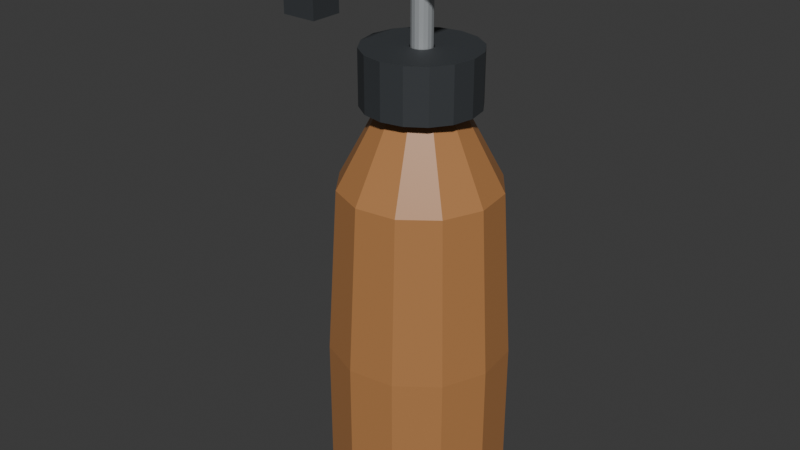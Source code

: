 # Source: source.blend  (saved by Blender 4.3.34; exported with 4.5.12 LTS)
import bpy
from mathutils import Matrix  # noqa: F401  (used for matrix-valued properties, if any)

bpy.ops.wm.read_factory_settings(use_empty=True)
scene = bpy.context.scene
scene.name = 'Scene'

# ---- collections
col_collection = bpy.data.collections.new('Collection'); scene.collection.children.link(col_collection)

# ---- materials (node trees are filled in below, after node groups)
mat_bottleexterior_opaqueamber = bpy.data.materials.new('BottleExterior_OpaqueAmber')
mat_bottleexterior_opaqueamber.diffuse_color = (0.46, 0.21, 0.075, 1.0)
mat_capandpumphead_charcoal = bpy.data.materials.new('CapAndPumpHead_Charcoal')
mat_capandpumphead_charcoal.diffuse_color = (0.035, 0.04, 0.045, 1.0)
mat_fixedshaft_satinmetal = bpy.data.materials.new('FixedShaft_SatinMetal')
mat_fixedshaft_satinmetal.diffuse_color = (0.55, 0.58, 0.6, 1.0)

# ---- material node trees
mat_bottleexterior_opaqueamber.use_nodes = True; mat_bottleexterior_opaqueamber.node_tree.nodes.clear()
_N = mat_bottleexterior_opaqueamber.node_tree.nodes; _L = mat_bottleexterior_opaqueamber.node_tree.links
n0 = _N.new('ShaderNodeBsdfPrincipled'); n0.name = 'Principled BSDF'; n0.location = (10, 300)
n0.inputs[0].default_value = (0.46, 0.21, 0.075, 1.0)
n0.inputs[2].default_value = 0.46
n1 = _N.new('ShaderNodeOutputMaterial'); n1.name = 'Material Output'; n1.location = (300, 300)
_L.new(n0.outputs[0], n1.inputs[0])
n1.is_active_output = True
mat_capandpumphead_charcoal.use_nodes = True; mat_capandpumphead_charcoal.node_tree.nodes.clear()
_N = mat_capandpumphead_charcoal.node_tree.nodes; _L = mat_capandpumphead_charcoal.node_tree.links
n0 = _N.new('ShaderNodeBsdfPrincipled'); n0.name = 'Principled BSDF'; n0.location = (10, 300)
n0.inputs[0].default_value = (0.035, 0.04, 0.045, 1.0)
n0.inputs[2].default_value = 0.72
n1 = _N.new('ShaderNodeOutputMaterial'); n1.name = 'Material Output'; n1.location = (300, 300)
_L.new(n0.outputs[0], n1.inputs[0])
n1.is_active_output = True
mat_fixedshaft_satinmetal.use_nodes = True; mat_fixedshaft_satinmetal.node_tree.nodes.clear()
_N = mat_fixedshaft_satinmetal.node_tree.nodes; _L = mat_fixedshaft_satinmetal.node_tree.links
n0 = _N.new('ShaderNodeBsdfPrincipled'); n0.name = 'Principled BSDF'; n0.location = (10, 300)
n0.inputs[0].default_value = (0.55, 0.58, 0.6, 1.0)
n0.inputs[1].default_value = 0.5
n0.inputs[2].default_value = 0.44
n1 = _N.new('ShaderNodeOutputMaterial'); n1.name = 'Material Output'; n1.location = (300, 300)
_L.new(n0.outputs[0], n1.inputs[0])
n1.is_active_output = True

# ---- world
world_world = bpy.data.worlds.new('World'); scene.world = world_world
world_world.use_nodes = True; world_world.node_tree.nodes.clear()
_N = world_world.node_tree.nodes; _L = world_world.node_tree.links
n0 = _N.new('ShaderNodeOutputWorld'); n0.name = 'World Output'; n0.location = (300, 300)
n1 = _N.new('ShaderNodeBackground'); n1.name = 'Background'; n1.location = (10, 300)
n1.inputs[0].default_value = (0.05088, 0.05088, 0.05088, 1.0)
_L.new(n1.outputs[0], n0.inputs[0])
n0.is_active_output = True
world_world.color = (0.05088, 0.05088, 0.05088)
world_world.sun_shadow_jitter_overblur = 0.0

# ---- meshes
me_opaquefacetedbottleexteriorwithneck = bpy.data.meshes.new('OpaqueFacetedBottleExteriorWithNeck')
me_opaquefacetedbottleexteriorwithneck.from_pydata([(0.02772, 0.02313, 0.0), (0.01826, 0.03545, 0.0), (0.003916, 0.04139, 0.0), (-0.01148, 0.03937, 0.0), (-0.0238, 0.02991, 0.0), (-0.02974, 0.01557, 0.0), (-0.02772, 0.0001692, 0.0), (-0.01826, -0.01215, 0.0), (-0.003916, -0.01809, 0.0), (0.01148, -0.01607, 0.0), (0.0238, -0.006613, 0.0), (0.02974, 0.007734, 0.0), (0.03234, 0.02504, 0.005), (0.02131, 0.03942, 0.005), (0.004568, 0.04635, 0.005), (-0.01339, 0.04399, 0.005), (-0.02777, 0.03296, 0.005), (-0.0347, 0.01622, 0.005), (-0.03234, -0.001744, 0.005), (-0.02131, -0.01612, 0.005), (-0.004568, -0.02305, 0.005), (0.01339, -0.02069, 0.005), (0.02777, -0.009657, 0.005), (0.0347, 0.007081, 0.005), (0.03234, 0.02504, 0.055), (0.02131, 0.03942, 0.055), (0.004568, 0.04635, 0.055), (-0.01339, 0.04399, 0.055), (-0.02777, 0.03296, 0.055), (-0.0347, 0.01622, 0.055), (-0.03234, -0.001744, 0.055), (-0.02131, -0.01612, 0.055), (-0.004568, -0.02305, 0.055), (0.01339, -0.02069, 0.055), (0.02777, -0.009657, 0.055), (0.0347, 0.007081, 0.055), (0.02864, 0.02351, 0.12), (0.01887, 0.03624, 0.12), (0.004046, 0.04238, 0.12), (-0.01186, 0.04029, 0.12), (-0.02459, 0.03052, 0.12), (-0.03073, 0.0157, 0.12), (-0.02864, -0.0002135, 0.12), (-0.01887, -0.01294, 0.12), (-0.004046, -0.01909, 0.12), (0.01186, -0.01699, 0.12), (0.02459, -0.007222, 0.12), (0.03073, 0.007603, 0.12), (0.01386, 0.01739, 0.15), (0.009131, 0.02355, 0.15), (0.001958, 0.02652, 0.15), (-0.00574, 0.02551, 0.15), (-0.0119, 0.02078, 0.15), (-0.01487, 0.01361, 0.15), (-0.01386, 0.005909, 0.15), (-0.009131, -0.0002506, 0.15), (-0.001958, -0.003222, 0.15), (0.00574, -0.002208, 0.15), (0.0119, 0.002518, 0.15), (0.01487, 0.009692, 0.15), (0.01386, 0.01739, 0.16), (0.009131, 0.02355, 0.16), (0.001958, 0.02652, 0.16), (-0.00574, 0.02551, 0.16), (-0.0119, 0.02078, 0.16), (-0.01487, 0.01361, 0.16), (-0.01386, 0.005909, 0.16), (-0.009131, -0.0002506, 0.16), (-0.001958, -0.003222, 0.16), (0.00574, -0.002208, 0.16), (0.0119, 0.002518, 0.16), (0.01487, 0.009692, 0.16), (0.0, 0.01165, 0.0), (0.0, 0.01165, 0.16)], [], [(0, 1, 13), (0, 13, 12), (1, 2, 14), (1, 14, 13), (2, 3, 15), (2, 15, 14), (3, 4, 16), (3, 16, 15), (4, 5, 17), (4, 17, 16), (5, 6, 18), (5, 18, 17), (6, 7, 19), (6, 19, 18), (7, 8, 20), (7, 20, 19), (8, 9, 21), (8, 21, 20), (9, 10, 22), (9, 22, 21), (10, 11, 23), (10, 23, 22), (11, 0, 12), (11, 12, 23), (12, 13, 25), (12, 25, 24), (13, 14, 26), (13, 26, 25), (14, 15, 27), (14, 27, 26), (15, 16, 28), (15, 28, 27), (16, 17, 29), (16, 29, 28), (17, 18, 30), (17, 30, 29), (18, 19, 31), (18, 31, 30), (19, 20, 32), (19, 32, 31), (20, 21, 33), (20, 33, 32), (21, 22, 34), (21, 34, 33), (22, 23, 35), (22, 35, 34), (23, 12, 24), (23, 24, 35), (24, 25, 37), (24, 37, 36), (25, 26, 38), (25, 38, 37), (26, 27, 39), (26, 39, 38), (27, 28, 40), (27, 40, 39), (28, 29, 41), (28, 41, 40), (29, 30, 42), (29, 42, 41), (30, 31, 43), (30, 43, 42), (31, 32, 44), (31, 44, 43), (32, 33, 45), (32, 45, 44), (33, 34, 46), (33, 46, 45), (34, 35, 47), (34, 47, 46), (35, 24, 36), (35, 36, 47), (36, 37, 49), (36, 49, 48), (37, 38, 50), (37, 50, 49), (38, 39, 51), (38, 51, 50), (39, 40, 52), (39, 52, 51), (40, 41, 53), (40, 53, 52), (41, 42, 54), (41, 54, 53), (42, 43, 55), (42, 55, 54), (43, 44, 56), (43, 56, 55), (44, 45, 57), (44, 57, 56), (45, 46, 58), (45, 58, 57), (46, 47, 59), (46, 59, 58), (47, 36, 48), (47, 48, 59), (48, 49, 61), (48, 61, 60), (49, 50, 62), (49, 62, 61), (50, 51, 63), (50, 63, 62), (51, 52, 64), (51, 64, 63), (52, 53, 65), (52, 65, 64), (53, 54, 66), (53, 66, 65), (54, 55, 67), (54, 67, 66), (55, 56, 68), (55, 68, 67), (56, 57, 69), (56, 69, 68), (57, 58, 70), (57, 70, 69), (58, 59, 71), (58, 71, 70), (59, 48, 60), (59, 60, 71), (1, 0, 72), (2, 1, 72), (3, 2, 72), (4, 3, 72), (5, 4, 72), (6, 5, 72), (7, 6, 72), (8, 7, 72), (9, 8, 72), (10, 9, 72), (11, 10, 72), (0, 11, 72), (73, 60, 61), (73, 61, 62), (73, 62, 63), (73, 63, 64), (73, 64, 65), (73, 65, 66), (73, 66, 67), (73, 67, 68), (73, 68, 69), (73, 69, 70), (73, 70, 71), (73, 71, 60)])
me_opaquefacetedbottleexteriorwithneck.materials.append(mat_bottleexterior_opaqueamber)
me_opaquefacetedbottleexteriorwithneck.materials.append(mat_capandpumphead_charcoal)
me_opaquefacetedbottleexteriorwithneck.materials.append(mat_fixedshaft_satinmetal)
me_opaquefacetedbottleexteriorwithneck.update()
me_separateneckseatedcapandshaftopening = bpy.data.meshes.new('SeparateNeckSeatedCapAndShaftOpening')
me_separateneckseatedcapandshaftopening.from_pydata([(0.02033, 0.02007, 0.15), (0.01556, 0.02721, 0.15), (0.008419, 0.03198, 0.15), (1.347e-18, 0.03365, 0.15), (-0.008419, 0.03198, 0.15), (-0.01556, 0.02721, 0.15), (-0.02033, 0.02007, 0.15), (-0.022, 0.01165, 0.15), (-0.02033, 0.003231, 0.15), (-0.01556, -0.003907, 0.15), (-0.008419, -0.008676, 0.15), (-4.041e-18, -0.01035, 0.15), (0.008419, -0.008676, 0.15), (0.01556, -0.003907, 0.15), (0.02033, 0.003231, 0.15), (0.022, 0.01165, 0.15), (0.02033, 0.02007, 0.171), (0.01556, 0.02721, 0.171), (0.008419, 0.03198, 0.171), (1.347e-18, 0.03365, 0.171), (-0.008419, 0.03198, 0.171), (-0.01556, 0.02721, 0.171), (-0.02033, 0.02007, 0.171), (-0.022, 0.01165, 0.171), (-0.02033, 0.003231, 0.171), (-0.01556, -0.003907, 0.171), (-0.008419, -0.008676, 0.171), (-4.041e-18, -0.01035, 0.171), (0.008419, -0.008676, 0.171), (0.01556, -0.003907, 0.171), (0.02033, 0.003231, 0.171), (0.022, 0.01165, 0.171), (0.004157, 0.01337, 0.171), (0.003182, 0.01483, 0.171), (0.001722, 0.01581, 0.171), (2.755e-19, 0.01615, 0.171), (-0.001722, 0.01581, 0.171), (-0.003182, 0.01483, 0.171), (-0.004157, 0.01337, 0.171), (-0.0045, 0.01165, 0.171), (-0.004157, 0.009928, 0.171), (-0.003182, 0.008468, 0.171), (-0.001722, 0.007492, 0.171), (-8.266e-19, 0.00715, 0.171), (0.001722, 0.007492, 0.171), (0.003182, 0.008468, 0.171), (0.004157, 0.009928, 0.171), (0.0045, 0.01165, 0.171), (0.004157, 0.01337, 0.16), (0.003182, 0.01483, 0.16), (0.001722, 0.01581, 0.16), (2.755e-19, 0.01615, 0.16), (-0.001722, 0.01581, 0.16), (-0.003182, 0.01483, 0.16), (-0.004157, 0.01337, 0.16), (-0.0045, 0.01165, 0.16), (-0.004157, 0.009928, 0.16), (-0.003182, 0.008468, 0.16), (-0.001722, 0.007492, 0.16), (-8.266e-19, 0.00715, 0.16), (0.001722, 0.007492, 0.16), (0.003182, 0.008468, 0.16), (0.004157, 0.009928, 0.16), (0.0045, 0.01165, 0.16), (0.01524, 0.01796, 0.16), (0.01167, 0.02332, 0.16), (0.006314, 0.02689, 0.16), (1.01e-18, 0.02815, 0.16), (-0.006314, 0.02689, 0.16), (-0.01167, 0.02332, 0.16), (-0.01524, 0.01796, 0.16), (-0.0165, 0.01165, 0.16), (-0.01524, 0.005335, 0.16), (-0.01167, -1.755e-05, 0.16), (-0.006314, -0.003594, 0.16), (-3.031e-18, -0.00485, 0.16), (0.006314, -0.003594, 0.16), (0.01167, -1.755e-05, 0.16), (0.01524, 0.005335, 0.16), (0.0165, 0.01165, 0.16), (0.01524, 0.01796, 0.15), (0.01167, 0.02332, 0.15), (0.006314, 0.02689, 0.15), (1.01e-18, 0.02815, 0.15), (-0.006314, 0.02689, 0.15), (-0.01167, 0.02332, 0.15), (-0.01524, 0.01796, 0.15), (-0.0165, 0.01165, 0.15), (-0.01524, 0.005335, 0.15), (-0.01167, -1.755e-05, 0.15), (-0.006314, -0.003594, 0.15), (-3.031e-18, -0.00485, 0.15), (0.006314, -0.003594, 0.15), (0.01167, -1.755e-05, 0.15), (0.01524, 0.005335, 0.15), (0.0165, 0.01165, 0.15)], [], [(0, 1, 17), (0, 17, 16), (1, 2, 18), (1, 18, 17), (2, 3, 19), (2, 19, 18), (3, 4, 20), (3, 20, 19), (4, 5, 21), (4, 21, 20), (5, 6, 22), (5, 22, 21), (6, 7, 23), (6, 23, 22), (7, 8, 24), (7, 24, 23), (8, 9, 25), (8, 25, 24), (9, 10, 26), (9, 26, 25), (10, 11, 27), (10, 27, 26), (11, 12, 28), (11, 28, 27), (12, 13, 29), (12, 29, 28), (13, 14, 30), (13, 30, 29), (14, 15, 31), (14, 31, 30), (15, 0, 16), (15, 16, 31), (16, 17, 33), (16, 33, 32), (17, 18, 34), (17, 34, 33), (18, 19, 35), (18, 35, 34), (19, 20, 36), (19, 36, 35), (20, 21, 37), (20, 37, 36), (21, 22, 38), (21, 38, 37), (22, 23, 39), (22, 39, 38), (23, 24, 40), (23, 40, 39), (24, 25, 41), (24, 41, 40), (25, 26, 42), (25, 42, 41), (26, 27, 43), (26, 43, 42), (27, 28, 44), (27, 44, 43), (28, 29, 45), (28, 45, 44), (29, 30, 46), (29, 46, 45), (30, 31, 47), (30, 47, 46), (31, 16, 32), (31, 32, 47), (32, 33, 49), (32, 49, 48), (33, 34, 50), (33, 50, 49), (34, 35, 51), (34, 51, 50), (35, 36, 52), (35, 52, 51), (36, 37, 53), (36, 53, 52), (37, 38, 54), (37, 54, 53), (38, 39, 55), (38, 55, 54), (39, 40, 56), (39, 56, 55), (40, 41, 57), (40, 57, 56), (41, 42, 58), (41, 58, 57), (42, 43, 59), (42, 59, 58), (43, 44, 60), (43, 60, 59), (44, 45, 61), (44, 61, 60), (45, 46, 62), (45, 62, 61), (46, 47, 63), (46, 63, 62), (47, 32, 48), (47, 48, 63), (48, 49, 65), (48, 65, 64), (49, 50, 66), (49, 66, 65), (50, 51, 67), (50, 67, 66), (51, 52, 68), (51, 68, 67), (52, 53, 69), (52, 69, 68), (53, 54, 70), (53, 70, 69), (54, 55, 71), (54, 71, 70), (55, 56, 72), (55, 72, 71), (56, 57, 73), (56, 73, 72), (57, 58, 74), (57, 74, 73), (58, 59, 75), (58, 75, 74), (59, 60, 76), (59, 76, 75), (60, 61, 77), (60, 77, 76), (61, 62, 78), (61, 78, 77), (62, 63, 79), (62, 79, 78), (63, 48, 64), (63, 64, 79), (64, 65, 81), (64, 81, 80), (65, 66, 82), (65, 82, 81), (66, 67, 83), (66, 83, 82), (67, 68, 84), (67, 84, 83), (68, 69, 85), (68, 85, 84), (69, 70, 86), (69, 86, 85), (70, 71, 87), (70, 87, 86), (71, 72, 88), (71, 88, 87), (72, 73, 89), (72, 89, 88), (73, 74, 90), (73, 90, 89), (74, 75, 91), (74, 91, 90), (75, 76, 92), (75, 92, 91), (76, 77, 93), (76, 93, 92), (77, 78, 94), (77, 94, 93), (78, 79, 95), (78, 95, 94), (79, 64, 80), (79, 80, 95), (80, 81, 1), (80, 1, 0), (81, 82, 2), (81, 2, 1), (82, 83, 3), (82, 3, 2), (83, 84, 4), (83, 4, 3), (84, 85, 5), (84, 5, 4), (85, 86, 6), (85, 6, 5), (86, 87, 7), (86, 7, 6), (87, 88, 8), (87, 8, 7), (88, 89, 9), (88, 9, 8), (89, 90, 10), (89, 10, 9), (90, 91, 11), (90, 11, 10), (91, 92, 12), (91, 12, 11), (92, 93, 13), (92, 13, 12), (93, 94, 14), (93, 14, 13), (94, 95, 15), (94, 15, 14), (95, 80, 0), (95, 0, 15)])
me_separateneckseatedcapandshaftopening.polygons.foreach_set('material_index', [1, 1, 1, 1, 1, 1, 1, 1, 1, 1, 1, 1, 1, 1, 1, 1, 1, 1, 1, 1, 1, 1, 1, 1, 1, 1, 1, 1, 1, 1, 1, 1, 1, 1, 1, 1, 1, 1, 1, 1, 1, 1, 1, 1, 1, 1, 1, 1, 1, 1, 1, 1, 1, 1, 1, 1, 1, 1, 1, 1, 1, 1, 1, 1, 1, 1, 1, 1, 1, 1, 1, 1, 1, 1, 1, 1, 1, 1, 1, 1, 1, 1, 1, 1, 1, 1, 1, 1, 1, 1, 1, 1, 1, 1, 1, 1, 1, 1, 1, 1, 1, 1, 1, 1, 1, 1, 1, 1, 1, 1, 1, 1, 1, 1, 1, 1, 1, 1, 1, 1, 1, 1, 1, 1, 1, 1, 1, 1, 1, 1, 1, 1, 1, 1, 1, 1, 1, 1, 1, 1, 1, 1, 1, 1, 1, 1, 1, 1, 1, 1, 1, 1, 1, 1, 1, 1, 1, 1, 1, 1, 1, 1, 1, 1, 1, 1, 1, 1, 1, 1, 1, 1, 1, 1, 1, 1, 1, 1, 1, 1, 1, 1, 1, 1, 1, 1, 1, 1, 1, 1, 1, 1])
me_separateneckseatedcapandshaftopening.materials.append(mat_bottleexterior_opaqueamber)
me_separateneckseatedcapandshaftopening.materials.append(mat_capandpumphead_charcoal)
me_separateneckseatedcapandshaftopening.materials.append(mat_fixedshaft_satinmetal)
me_separateneckseatedcapandshaftopening.update()
me_fixedslenderpumpshaft = bpy.data.meshes.new('FixedSlenderPumpShaft')
me_fixedslenderpumpshaft.from_pydata([(0.003696, 0.01318, 0.16), (0.002828, 0.01448, 0.16), (0.001531, 0.01535, 0.16), (2.449e-19, 0.01565, 0.16), (-0.001531, 0.01535, 0.16), (-0.002828, 0.01448, 0.16), (-0.003696, 0.01318, 0.16), (-0.004, 0.01165, 0.16), (-0.003696, 0.01012, 0.16), (-0.002828, 0.008821, 0.16), (-0.001531, 0.007954, 0.16), (-7.348e-19, 0.00765, 0.16), (0.001531, 0.007954, 0.16), (0.002828, 0.008821, 0.16), (0.003696, 0.01012, 0.16), (0.004, 0.01165, 0.16), (0.003696, 0.01318, 0.201), (0.002828, 0.01448, 0.201), (0.001531, 0.01535, 0.201), (2.449e-19, 0.01565, 0.201), (-0.001531, 0.01535, 0.201), (-0.002828, 0.01448, 0.201), (-0.003696, 0.01318, 0.201), (-0.004, 0.01165, 0.201), (-0.003696, 0.01012, 0.201), (-0.002828, 0.008821, 0.201), (-0.001531, 0.007954, 0.201), (-7.348e-19, 0.00765, 0.201), (0.001531, 0.007954, 0.201), (0.002828, 0.008821, 0.201), (0.003696, 0.01012, 0.201), (0.004, 0.01165, 0.201), (0.0, 0.01165, 0.16), (0.0, 0.01165, 0.201)], [], [(0, 1, 17), (0, 17, 16), (1, 2, 18), (1, 18, 17), (2, 3, 19), (2, 19, 18), (3, 4, 20), (3, 20, 19), (4, 5, 21), (4, 21, 20), (5, 6, 22), (5, 22, 21), (6, 7, 23), (6, 23, 22), (7, 8, 24), (7, 24, 23), (8, 9, 25), (8, 25, 24), (9, 10, 26), (9, 26, 25), (10, 11, 27), (10, 27, 26), (11, 12, 28), (11, 28, 27), (12, 13, 29), (12, 29, 28), (13, 14, 30), (13, 30, 29), (14, 15, 31), (14, 31, 30), (15, 0, 16), (15, 16, 31), (1, 0, 32), (2, 1, 32), (3, 2, 32), (4, 3, 32), (5, 4, 32), (6, 5, 32), (7, 6, 32), (8, 7, 32), (9, 8, 32), (10, 9, 32), (11, 10, 32), (12, 11, 32), (13, 12, 32), (14, 13, 32), (15, 14, 32), (0, 15, 32), (33, 16, 17), (33, 17, 18), (33, 18, 19), (33, 19, 20), (33, 20, 21), (33, 21, 22), (33, 22, 23), (33, 23, 24), (33, 24, 25), (33, 25, 26), (33, 26, 27), (33, 27, 28), (33, 28, 29), (33, 29, 30), (33, 30, 31), (33, 31, 16)])
me_fixedslenderpumpshaft.polygons.foreach_set('material_index', [2, 2, 2, 2, 2, 2, 2, 2, 2, 2, 2, 2, 2, 2, 2, 2, 2, 2, 2, 2, 2, 2, 2, 2, 2, 2, 2, 2, 2, 2, 2, 2, 2, 2, 2, 2, 2, 2, 2, 2, 2, 2, 2, 2, 2, 2, 2, 2, 2, 2, 2, 2, 2, 2, 2, 2, 2, 2, 2, 2, 2, 2, 2, 2])
me_fixedslenderpumpshaft.materials.append(mat_bottleexterior_opaqueamber)
me_fixedslenderpumpshaft.materials.append(mat_capandpumphead_charcoal)
me_fixedslenderpumpshaft.materials.append(mat_fixedshaft_satinmetal)
me_fixedslenderpumpshaft.update()
me_integralpresspadandopendownturnedlongnozzle = bpy.data.meshes.new('IntegralPressPadAndOpenDownturnedLongNozzle')
me_integralpresspadandopendownturnedlongnozzle.from_pydata([(-0.017, -0.00335, 0.212), (-0.017, 0.02165, 0.212), (-0.017, 0.00915, 0.2105), (-0.017, -0.00335, 0.209), (-0.017, 0.02165, 0.209), (-0.006, -0.00335, 0.209), (-0.006, -0.00335, 0.212), (-0.017, 0.02165, 0.214), (-0.017, 0.00915, 0.213), (-0.017, -0.00335, 0.214), (-0.006, -0.00335, 0.214), (-0.017, 0.02565, 0.2105), (-0.017, 0.02965, 0.209), (-0.017, 0.02965, 0.212), (-0.006, 0.02965, 0.212), (-0.006, 0.02965, 0.209), (-0.017, 0.02565, 0.213), (-0.017, 0.02965, 0.214), (-0.006, 0.02965, 0.214), (-0.017, 0.00915, 0.208), (-0.017, -0.00335, 0.207), (-0.017, 0.02165, 0.207), (-0.006, -0.00335, 0.207), (-0.017, 0.02565, 0.208), (-0.017, 0.02965, 0.207), (-0.006, 0.02965, 0.207), (-0.017, 0.00915, 0.2145), (-0.017, 0.02165, 0.215), (-0.017, -0.00335, 0.215), (-0.006, -0.00335, 0.215), (-0.006, 0.02165, 0.215), (-0.017, 0.02565, 0.2145), (-0.017, 0.02965, 0.215), (-0.006, 0.02965, 0.215), (-0.017, 0.00915, 0.204), (-0.017, -0.00335, 0.201), (-0.017, 0.02165, 0.201), (-0.006, -0.00335, 0.201), (-0.006, 0.02165, 0.201), (-0.017, 0.02565, 0.204), (-0.017, 0.02965, 0.201), (-0.006, 0.02965, 0.201), (-0.002, 0.00915, 0.2105), (-0.002, 0.02165, 0.212), (-0.002, -0.00335, 0.212), (-0.002, -0.00335, 0.209), (-0.002, 0.02165, 0.209), (-0.002, 0.02965, 0.212), (-0.002, 0.02965, 0.209), (-0.002, 0.02965, 0.214), (-0.002, 0.02965, 0.207), (-0.002, -0.00335, 0.215), (-0.002, 0.02165, 0.215), (-0.002, -0.00335, 0.214), (-0.002, 0.02965, 0.215), (-0.002, -0.00335, 0.201), (-0.002, -0.00335, 0.207), (-0.002, 0.02165, 0.201), (-0.002, 0.02965, 0.201), (-0.006, -0.03935, 0.212), (-0.006, -0.03935, 0.209), (-0.006, -0.03985, 0.2105), (-0.006, -0.04035, 0.212), (-0.006, -0.04035, 0.209), (-0.002, -0.03985, 0.2105), (-0.002, -0.03935, 0.209), (-0.002, -0.03935, 0.212), (-0.002, -0.04035, 0.212), (-0.002, -0.04035, 0.209), (-0.006, -0.03535, 0.209), (-0.006, -0.03735, 0.2105), (-0.006, -0.03535, 0.212), (-0.002, -0.03735, 0.2105), (-0.002, -0.03535, 0.209), (-0.002, -0.03535, 0.212), (-0.006, -0.03935, 0.214), (-0.006, -0.03985, 0.213), (-0.006, -0.04035, 0.214), (-0.002, -0.04035, 0.214), (-0.002, -0.03935, 0.214), (-0.006, -0.03735, 0.213), (-0.006, -0.03535, 0.214), (-0.002, -0.03535, 0.214), (-0.006, -0.03985, 0.208), (-0.006, -0.04035, 0.207), (-0.006, -0.03935, 0.207), (-0.002, -0.03985, 0.208), (-0.002, -0.04035, 0.207), (-0.002, -0.03935, 0.207), (-0.006, -0.03735, 0.208), (-0.006, -0.03535, 0.207), (-0.006, -0.01935, 0.2105), (-0.002, -0.01935, 0.2105), (-0.006, -0.01935, 0.213), (-0.006, -0.01935, 0.208), (-0.002, -0.03535, 0.207), (-0.006, -0.04335, 0.209), (-0.006, -0.04185, 0.2105), (-0.006, -0.04335, 0.212), (-0.002, -0.04185, 0.2105), (-0.002, -0.04335, 0.209), (-0.002, -0.04335, 0.212), (-0.006, -0.04485, 0.2105), (-0.006, -0.04635, 0.212), (-0.006, -0.04635, 0.209), (-0.002, -0.04635, 0.209), (-0.002, -0.04635, 0.212), (-0.006, -0.04185, 0.213), (-0.006, -0.04335, 0.214), (-0.002, -0.04335, 0.214), (-0.006, -0.04485, 0.213), (-0.006, -0.04635, 0.214), (-0.002, -0.04635, 0.214), (-0.006, -0.04185, 0.208), (-0.006, -0.04335, 0.207), (-0.002, -0.04185, 0.208), (-0.002, -0.04335, 0.207), (-0.006, -0.04485, 0.208), (-0.006, -0.04635, 0.207), (-0.002, -0.04635, 0.207), (-0.006, -0.03985, 0.204), (-0.006, -0.04035, 0.201), (-0.006, -0.03935, 0.201), (-0.002, -0.03985, 0.204), (-0.002, -0.04035, 0.201), (-0.002, -0.03935, 0.201), (-0.006, -0.03735, 0.204), (-0.006, -0.03535, 0.201), (-0.002, -0.03535, 0.201), (-0.006, -0.04185, 0.204), (-0.006, -0.04335, 0.201), (-0.002, -0.04185, 0.204), (-0.002, -0.04335, 0.201), (-0.006, -0.04485, 0.204), (-0.006, -0.04635, 0.201), (-0.002, -0.04635, 0.201), (-0.006, -0.03985, 0.1975), (-0.006, -0.04035, 0.194), (-0.006, -0.03935, 0.194), (-0.002, -0.03985, 0.1975), (-0.002, -0.04035, 0.194), (-0.002, -0.03935, 0.194), (-0.006, -0.03735, 0.1975), (-0.006, -0.03535, 0.194), (-0.002, -0.03535, 0.194), (-0.006, -0.04185, 0.1975), (-0.006, -0.04335, 0.194), (-0.002, -0.04185, 0.1975), (-0.002, -0.04335, 0.194), (-0.006, -0.04485, 0.1975), (-0.006, -0.04635, 0.194), (-0.002, -0.04635, 0.194), (0.002, 0.02165, 0.212), (0.002, -0.00335, 0.212), (0.002, 0.02165, 0.209), (0.002, 0.02965, 0.212), (0.002, 0.02965, 0.209), (0.002, 0.02965, 0.214), (0.002, -0.00335, 0.209), (0.002, 0.02965, 0.207), (0.002, -0.00335, 0.215), (0.002, 0.02165, 0.215), (0.002, -0.00335, 0.214), (0.002, 0.02965, 0.215), (0.002, -0.00335, 0.201), (0.002, -0.00335, 0.207), (0.002, 0.02165, 0.201), (0.002, 0.02965, 0.201), (0.002, -0.04035, 0.214), (0.002, -0.03935, 0.214), (0.002, -0.03935, 0.212), (0.002, -0.04035, 0.212), (0.002, -0.03535, 0.212), (0.002, -0.03535, 0.214), (0.002, -0.03935, 0.209), (0.002, -0.03535, 0.209), (0.002, -0.03935, 0.207), (0.002, -0.03535, 0.207), (0.002, -0.04335, 0.212), (0.002, -0.04335, 0.209), (0.002, -0.04635, 0.209), (0.002, -0.04635, 0.212), (0.002, -0.04335, 0.214), (0.002, -0.04635, 0.214), (0.002, -0.04635, 0.207), (0.002, -0.04335, 0.207), (0.002, -0.03935, 0.201), (0.002, -0.03535, 0.201), (0.002, -0.04635, 0.201), (0.002, -0.04335, 0.201), (0.002, -0.03935, 0.194), (0.002, -0.03535, 0.194), (0.002, -0.04635, 0.194), (0.002, -0.04335, 0.194), (0.002, 0.00915, 0.2105), (0.006, 0.02965, 0.212), (0.006, 0.02965, 0.209), (0.006, 0.02965, 0.214), (0.006, 0.02965, 0.207), (0.006, -0.00335, 0.215), (0.006, 0.02165, 0.215), (0.006, -0.00335, 0.214), (0.006, 0.02965, 0.215), (0.006, -0.00335, 0.201), (0.006, -0.00335, 0.207), (0.006, 0.02165, 0.201), (0.006, 0.02965, 0.201), (0.002, -0.03985, 0.2105), (0.002, -0.04035, 0.209), (0.006, -0.03985, 0.2105), (0.006, -0.03935, 0.209), (0.006, -0.03935, 0.212), (0.006, -0.04035, 0.212), (0.006, -0.04035, 0.209), (0.002, -0.03735, 0.2105), (0.006, -0.03735, 0.2105), (0.006, -0.03535, 0.209), (0.006, -0.03535, 0.212), (0.006, -0.03985, 0.213), (0.006, -0.03935, 0.214), (0.006, -0.04035, 0.214), (0.006, -0.03735, 0.213), (0.006, -0.03535, 0.214), (0.002, -0.03985, 0.208), (0.002, -0.04035, 0.207), (0.006, -0.03985, 0.208), (0.006, -0.04035, 0.207), (0.006, -0.03935, 0.207), (0.006, -0.03735, 0.208), (0.006, -0.03535, 0.207), (0.002, -0.01935, 0.2105), (0.006, -0.01935, 0.2105), (0.006, -0.00335, 0.209), (0.006, -0.00335, 0.212), (0.006, -0.01935, 0.213), (0.006, -0.01935, 0.208), (0.002, -0.04185, 0.2105), (0.006, -0.04185, 0.2105), (0.006, -0.04335, 0.209), (0.006, -0.04335, 0.212), (0.006, -0.04485, 0.2105), (0.006, -0.04635, 0.212), (0.006, -0.04635, 0.209), (0.006, -0.04185, 0.213), (0.006, -0.04335, 0.214), (0.006, -0.04485, 0.213), (0.006, -0.04635, 0.214), (0.002, -0.04185, 0.208), (0.006, -0.04185, 0.208), (0.006, -0.04335, 0.207), (0.006, -0.04485, 0.208), (0.006, -0.04635, 0.207), (0.002, -0.03985, 0.204), (0.002, -0.04035, 0.201), (0.006, -0.03985, 0.204), (0.006, -0.04035, 0.201), (0.006, -0.03935, 0.201), (0.006, -0.03735, 0.204), (0.006, -0.03535, 0.201), (0.002, -0.04185, 0.204), (0.006, -0.04185, 0.204), (0.006, -0.04335, 0.201), (0.006, -0.04485, 0.204), (0.006, -0.04635, 0.201), (0.002, -0.03985, 0.1975), (0.002, -0.04035, 0.194), (0.006, -0.03985, 0.1975), (0.006, -0.04035, 0.194), (0.006, -0.03935, 0.194), (0.006, -0.03735, 0.1975), (0.006, -0.03535, 0.194), (0.002, -0.04185, 0.1975), (0.006, -0.04185, 0.1975), (0.006, -0.04335, 0.194), (0.006, -0.04485, 0.1975), (0.006, -0.04635, 0.194), (0.017, 0.00915, 0.2105), (0.017, 0.02165, 0.212), (0.017, -0.00335, 0.212), (0.017, -0.00335, 0.209), (0.017, 0.02165, 0.209), (0.017, 0.00915, 0.213), (0.017, 0.02165, 0.214), (0.017, -0.00335, 0.214), (0.017, 0.02565, 0.2105), (0.017, 0.02965, 0.209), (0.017, 0.02965, 0.212), (0.017, 0.02565, 0.213), (0.017, 0.02965, 0.214), (0.017, 0.00915, 0.208), (0.017, -0.00335, 0.207), (0.017, 0.02165, 0.207), (0.017, 0.02565, 0.208), (0.017, 0.02965, 0.207), (0.017, 0.00915, 0.2145), (0.017, 0.02165, 0.215), (0.017, -0.00335, 0.215), (0.017, 0.02565, 0.2145), (0.017, 0.02965, 0.215), (0.017, 0.00915, 0.204), (0.017, -0.00335, 0.201), (0.017, 0.02165, 0.201), (0.017, 0.02565, 0.204), (0.017, 0.02965, 0.201)], [], [(0, 1, 2), (3, 0, 2), (4, 3, 2), (1, 4, 2), (0, 3, 5), (0, 5, 6), (7, 1, 8), (9, 7, 8), (0, 9, 8), (1, 0, 8), (9, 0, 6), (9, 6, 10), (4, 1, 11), (12, 4, 11), (13, 12, 11), (1, 13, 11), (12, 13, 14), (12, 14, 15), (1, 7, 16), (13, 1, 16), (17, 13, 16), (7, 17, 16), (13, 17, 18), (13, 18, 14), (3, 4, 19), (20, 3, 19), (21, 20, 19), (4, 21, 19), (3, 20, 22), (3, 22, 5), (21, 4, 23), (24, 21, 23), (12, 24, 23), (4, 12, 23), (24, 12, 15), (24, 15, 25), (7, 9, 26), (27, 7, 26), (28, 27, 26), (9, 28, 26), (27, 28, 29), (27, 29, 30), (28, 9, 10), (28, 10, 29), (17, 7, 31), (32, 17, 31), (27, 32, 31), (7, 27, 31), (17, 32, 33), (17, 33, 18), (32, 27, 30), (32, 30, 33), (20, 21, 34), (35, 20, 34), (36, 35, 34), (21, 36, 34), (20, 35, 37), (20, 37, 22), (35, 36, 38), (35, 38, 37), (36, 21, 39), (40, 36, 39), (24, 40, 39), (21, 24, 39), (36, 40, 41), (36, 41, 38), (40, 24, 25), (40, 25, 41), (42, 43, 44), (42, 44, 45), (42, 45, 46), (42, 46, 43), (15, 14, 47), (15, 47, 48), (14, 18, 49), (14, 49, 47), (25, 15, 48), (25, 48, 50), (30, 29, 51), (30, 51, 52), (29, 10, 53), (29, 53, 51), (18, 33, 54), (18, 54, 49), (33, 30, 52), (33, 52, 54), (22, 37, 55), (22, 55, 56), (37, 38, 57), (37, 57, 55), (38, 41, 58), (38, 58, 57), (41, 25, 50), (41, 50, 58), (59, 60, 61), (62, 59, 61), (63, 62, 61), (60, 63, 61), (64, 65, 66), (64, 66, 67), (64, 67, 68), (64, 68, 65), (69, 60, 70), (71, 69, 70), (59, 71, 70), (60, 59, 70), (72, 65, 73), (72, 73, 74), (72, 74, 66), (72, 66, 65), (75, 59, 76), (77, 75, 76), (62, 77, 76), (59, 62, 76), (75, 77, 78), (75, 78, 79), (71, 59, 80), (81, 71, 80), (75, 81, 80), (59, 75, 80), (81, 75, 79), (81, 79, 82), (63, 60, 83), (84, 63, 83), (85, 84, 83), (60, 85, 83), (86, 65, 68), (86, 68, 87), (86, 87, 88), (86, 88, 65), (60, 69, 89), (85, 60, 89), (90, 85, 89), (69, 90, 89), (69, 71, 91), (5, 69, 91), (6, 5, 91), (71, 6, 91), (92, 74, 73), (92, 73, 45), (92, 45, 44), (92, 44, 74), (71, 81, 93), (6, 71, 93), (10, 6, 93), (81, 10, 93), (10, 81, 82), (10, 82, 53), (90, 69, 94), (22, 90, 94), (5, 22, 94), (69, 5, 94), (90, 22, 56), (90, 56, 95), (63, 96, 97), (62, 63, 97), (98, 62, 97), (96, 98, 97), (99, 100, 68), (99, 68, 67), (99, 67, 101), (99, 101, 100), (98, 96, 102), (103, 98, 102), (104, 103, 102), (96, 104, 102), (103, 104, 105), (103, 105, 106), (62, 98, 107), (77, 62, 107), (108, 77, 107), (98, 108, 107), (77, 108, 109), (77, 109, 78), (108, 98, 110), (111, 108, 110), (103, 111, 110), (98, 103, 110), (108, 111, 112), (108, 112, 109), (111, 103, 106), (111, 106, 112), (96, 63, 113), (114, 96, 113), (84, 114, 113), (63, 84, 113), (115, 68, 100), (115, 100, 116), (115, 116, 87), (115, 87, 68), (104, 96, 117), (118, 104, 117), (114, 118, 117), (96, 114, 117), (104, 118, 119), (104, 119, 105), (84, 85, 120), (121, 84, 120), (122, 121, 120), (85, 122, 120), (123, 88, 87), (123, 87, 124), (123, 124, 125), (123, 125, 88), (85, 90, 126), (122, 85, 126), (127, 122, 126), (90, 127, 126), (127, 90, 95), (127, 95, 128), (114, 84, 129), (130, 114, 129), (121, 130, 129), (84, 121, 129), (131, 87, 116), (131, 116, 132), (131, 132, 124), (131, 124, 87), (118, 114, 133), (134, 118, 133), (130, 134, 133), (114, 130, 133), (118, 134, 135), (118, 135, 119), (121, 122, 136), (137, 121, 136), (138, 137, 136), (122, 138, 136), (139, 125, 124), (139, 124, 140), (139, 140, 141), (139, 141, 125), (137, 138, 141), (137, 141, 140), (122, 127, 142), (138, 122, 142), (143, 138, 142), (127, 143, 142), (138, 143, 144), (138, 144, 141), (143, 127, 128), (143, 128, 144), (130, 121, 145), (146, 130, 145), (137, 146, 145), (121, 137, 145), (147, 124, 132), (147, 132, 148), (147, 148, 140), (147, 140, 124), (146, 137, 140), (146, 140, 148), (134, 130, 149), (150, 134, 149), (146, 150, 149), (130, 146, 149), (134, 150, 151), (134, 151, 135), (150, 146, 148), (150, 148, 151), (44, 43, 152), (44, 152, 153), (43, 46, 154), (43, 154, 152), (48, 47, 155), (48, 155, 156), (47, 49, 157), (47, 157, 155), (46, 45, 158), (46, 158, 154), (50, 48, 156), (50, 156, 159), (52, 51, 160), (52, 160, 161), (51, 53, 162), (51, 162, 160), (49, 54, 163), (49, 163, 157), (54, 52, 161), (54, 161, 163), (56, 55, 164), (56, 164, 165), (55, 57, 166), (55, 166, 164), (57, 58, 167), (57, 167, 166), (58, 50, 159), (58, 159, 167), (79, 78, 168), (79, 168, 169), (67, 66, 170), (67, 170, 171), (66, 74, 172), (66, 172, 170), (82, 79, 169), (82, 169, 173), (73, 65, 174), (73, 174, 175), (65, 88, 176), (65, 176, 174), (74, 44, 153), (74, 153, 172), (53, 82, 173), (53, 173, 162), (95, 56, 165), (95, 165, 177), (45, 73, 175), (45, 175, 158), (100, 101, 178), (100, 178, 179), (106, 105, 180), (106, 180, 181), (101, 67, 171), (101, 171, 178), (78, 109, 182), (78, 182, 168), (109, 112, 183), (109, 183, 182), (112, 106, 181), (112, 181, 183), (105, 119, 184), (105, 184, 180), (116, 100, 179), (116, 179, 185), (88, 125, 186), (88, 186, 176), (128, 95, 177), (128, 177, 187), (119, 135, 188), (119, 188, 184), (132, 116, 185), (132, 185, 189), (125, 141, 190), (125, 190, 186), (141, 144, 191), (141, 191, 190), (144, 128, 187), (144, 187, 191), (135, 151, 192), (135, 192, 188), (151, 148, 193), (151, 193, 192), (148, 132, 189), (148, 189, 193), (153, 152, 194), (158, 153, 194), (154, 158, 194), (152, 154, 194), (156, 155, 195), (156, 195, 196), (155, 157, 197), (155, 197, 195), (159, 156, 196), (159, 196, 198), (161, 160, 199), (161, 199, 200), (160, 162, 201), (160, 201, 199), (157, 163, 202), (157, 202, 197), (163, 161, 200), (163, 200, 202), (165, 164, 203), (165, 203, 204), (164, 166, 205), (164, 205, 203), (166, 167, 206), (166, 206, 205), (167, 159, 198), (167, 198, 206), (170, 174, 207), (171, 170, 207), (208, 171, 207), (174, 208, 207), (209, 210, 211), (209, 211, 212), (209, 212, 213), (209, 213, 210), (175, 174, 214), (172, 175, 214), (170, 172, 214), (174, 170, 214), (215, 210, 216), (215, 216, 217), (215, 217, 211), (215, 211, 210), (218, 211, 219), (218, 219, 220), (218, 220, 212), (218, 212, 211), (169, 168, 220), (169, 220, 219), (221, 211, 217), (221, 217, 222), (221, 222, 219), (221, 219, 211), (173, 169, 219), (173, 219, 222), (208, 174, 223), (224, 208, 223), (176, 224, 223), (174, 176, 223), (225, 210, 213), (225, 213, 226), (225, 226, 227), (225, 227, 210), (228, 216, 210), (228, 210, 227), (228, 227, 229), (228, 229, 216), (175, 172, 230), (158, 175, 230), (153, 158, 230), (172, 153, 230), (231, 217, 216), (231, 216, 232), (231, 232, 233), (231, 233, 217), (234, 222, 217), (234, 217, 233), (234, 233, 201), (234, 201, 222), (162, 173, 222), (162, 222, 201), (235, 216, 229), (235, 229, 204), (235, 204, 232), (235, 232, 216), (177, 165, 204), (177, 204, 229), (208, 179, 236), (171, 208, 236), (178, 171, 236), (179, 178, 236), (237, 238, 213), (237, 213, 212), (237, 212, 239), (237, 239, 238), (240, 238, 239), (240, 239, 241), (240, 241, 242), (240, 242, 238), (181, 180, 242), (181, 242, 241), (243, 239, 212), (243, 212, 220), (243, 220, 244), (243, 244, 239), (168, 182, 244), (168, 244, 220), (245, 239, 244), (245, 244, 246), (245, 246, 241), (245, 241, 239), (182, 183, 246), (182, 246, 244), (183, 181, 241), (183, 241, 246), (179, 208, 247), (185, 179, 247), (224, 185, 247), (208, 224, 247), (248, 213, 238), (248, 238, 249), (248, 249, 226), (248, 226, 213), (250, 238, 242), (250, 242, 251), (250, 251, 249), (250, 249, 238), (180, 184, 251), (180, 251, 242), (224, 176, 252), (253, 224, 252), (186, 253, 252), (176, 186, 252), (254, 227, 226), (254, 226, 255), (254, 255, 256), (254, 256, 227), (257, 229, 227), (257, 227, 256), (257, 256, 258), (257, 258, 229), (187, 177, 229), (187, 229, 258), (185, 224, 259), (189, 185, 259), (253, 189, 259), (224, 253, 259), (260, 226, 249), (260, 249, 261), (260, 261, 255), (260, 255, 226), (262, 249, 251), (262, 251, 263), (262, 263, 261), (262, 261, 249), (184, 188, 263), (184, 263, 251), (253, 186, 264), (265, 253, 264), (190, 265, 264), (186, 190, 264), (266, 256, 255), (266, 255, 267), (266, 267, 268), (266, 268, 256), (265, 190, 268), (265, 268, 267), (269, 258, 256), (269, 256, 268), (269, 268, 270), (269, 270, 258), (190, 191, 270), (190, 270, 268), (191, 187, 258), (191, 258, 270), (189, 253, 271), (193, 189, 271), (265, 193, 271), (253, 265, 271), (272, 255, 261), (272, 261, 273), (272, 273, 267), (272, 267, 255), (193, 265, 267), (193, 267, 273), (274, 261, 263), (274, 263, 275), (274, 275, 273), (274, 273, 261), (188, 192, 275), (188, 275, 263), (192, 193, 273), (192, 273, 275), (276, 277, 278), (276, 278, 279), (276, 279, 280), (276, 280, 277), (233, 232, 279), (233, 279, 278), (281, 277, 282), (281, 282, 283), (281, 283, 278), (281, 278, 277), (201, 233, 278), (201, 278, 283), (284, 277, 280), (284, 280, 285), (284, 285, 286), (284, 286, 277), (196, 195, 286), (196, 286, 285), (287, 282, 277), (287, 277, 286), (287, 286, 288), (287, 288, 282), (195, 197, 288), (195, 288, 286), (289, 280, 279), (289, 279, 290), (289, 290, 291), (289, 291, 280), (232, 204, 290), (232, 290, 279), (292, 280, 291), (292, 291, 293), (292, 293, 285), (292, 285, 280), (198, 196, 285), (198, 285, 293), (294, 283, 282), (294, 282, 295), (294, 295, 296), (294, 296, 283), (200, 199, 296), (200, 296, 295), (199, 201, 283), (199, 283, 296), (297, 282, 288), (297, 288, 298), (297, 298, 295), (297, 295, 282), (197, 202, 298), (197, 298, 288), (202, 200, 295), (202, 295, 298), (299, 291, 290), (299, 290, 300), (299, 300, 301), (299, 301, 291), (204, 203, 300), (204, 300, 290), (203, 205, 301), (203, 301, 300), (302, 291, 301), (302, 301, 303), (302, 303, 293), (302, 293, 291), (205, 206, 303), (205, 303, 301), (206, 198, 293), (206, 293, 303)])
me_integralpresspadandopendownturnedlongnozzle.polygons.foreach_set('material_index', [1, 1, 1, 1, 1, 1, 1, 1, 1, 1, 1, 1, 1, 1, 1, 1, 1, 1, 1, 1, 1, 1, 1, 1, 1, 1, 1, 1, 1, 1, 1, 1, 1, 1, 1, 1, 1, 1, 1, 1, 1, 1, 1, 1, 1, 1, 1, 1, 1, 1, 1, 1, 1, 1, 1, 1, 1, 1, 1, 1, 1, 1, 1, 1, 1, 1, 1, 1, 1, 1, 1, 1, 1, 1, 1, 1, 1, 1, 1, 1, 1, 1, 1, 1, 1, 1, 1, 1, 1, 1, 1, 1, 1, 1, 1, 1, 1, 1, 1, 1, 1, 1, 1, 1, 1, 1, 1, 1, 1, 1, 1, 1, 1, 1, 1, 1, 1, 1, 1, 1, 1, 1, 1, 1, 1, 1, 1, 1, 1, 1, 1, 1, 1, 1, 1, 1, 1, 1, 1, 1, 1, 1, 1, 1, 1, 1, 1, 1, 1, 1, 1, 1, 1, 1, 1, 1, 1, 1, 1, 1, 1, 1, 1, 1, 1, 1, 1, 1, 1, 1, 1, 1, 1, 1, 1, 1, 1, 1, 1, 1, 1, 1, 1, 1, 1, 1, 1, 1, 1, 1, 1, 1, 1, 1, 1, 1, 1, 1, 1, 1, 1, 1, 1, 1, 1, 1, 1, 1, 1, 1, 1, 1, 1, 1, 1, 1, 1, 1, 1, 1, 1, 1, 1, 1, 1, 1, 1, 1, 1, 1, 1, 1, 1, 1, 1, 1, 1, 1, 1, 1, 1, 1, 1, 1, 1, 1, 1, 1, 1, 1, 1, 1, 1, 1, 1, 1, 1, 1, 1, 1, 1, 1, 1, 1, 1, 1, 1, 1, 1, 1, 1, 1, 1, 1, 1, 1, 1, 1, 1, 1, 1, 1, 1, 1, 1, 1, 1, 1, 1, 1, 1, 1, 1, 1, 1, 1, 1, 1, 1, 1, 1, 1, 1, 1, 1, 1, 1, 1, 1, 1, 1, 1, 1, 1, 1, 1, 1, 1, 1, 1, 1, 1, 1, 1, 1, 1, 1, 1, 1, 1, 1, 1, 1, 1, 1, 1, 1, 1, 1, 1, 1, 1, 1, 1, 1, 1, 1, 1, 1, 1, 1, 1, 1, 1, 1, 1, 1, 1, 1, 1, 1, 1, 1, 1, 1, 1, 1, 1, 1, 1, 1, 1, 1, 1, 1, 1, 1, 1, 1, 1, 1, 1, 1, 1, 1, 1, 1, 1, 1, 1, 1, 1, 1, 1, 1, 1, 1, 1, 1, 1, 1, 1, 1, 1, 1, 1, 1, 1, 1, 1, 1, 1, 1, 1, 1, 1, 1, 1, 1, 1, 1, 1, 1, 1, 1, 1, 1, 1, 1, 1, 1, 1, 1, 1, 1, 1, 1, 1, 1, 1, 1, 1, 1, 1, 1, 1, 1, 1, 1, 1, 1, 1, 1, 1, 1, 1, 1, 1, 1, 1, 1, 1, 1, 1, 1, 1, 1, 1, 1, 1, 1, 1, 1, 1, 1, 1, 1, 1, 1, 1, 1, 1, 1, 1, 1, 1, 1, 1, 1, 1, 1, 1, 1, 1, 1, 1, 1, 1, 1, 1, 1, 1, 1, 1, 1, 1, 1, 1, 1, 1, 1, 1, 1, 1, 1, 1, 1, 1, 1, 1, 1, 1, 1, 1, 1, 1, 1, 1, 1, 1, 1, 1, 1, 1, 1, 1, 1, 1, 1, 1, 1, 1, 1, 1, 1, 1, 1, 1, 1, 1, 1, 1, 1, 1, 1, 1, 1, 1, 1, 1, 1, 1, 1, 1, 1, 1, 1, 1, 1, 1, 1, 1, 1, 1, 1, 1, 1, 1, 1, 1, 1, 1, 1, 1, 1, 1, 1, 1, 1, 1, 1, 1, 1, 1, 1, 1, 1, 1, 1, 1, 1, 1, 1, 1])
me_integralpresspadandopendownturnedlongnozzle.materials.append(mat_bottleexterior_opaqueamber)
me_integralpresspadandopendownturnedlongnozzle.materials.append(mat_capandpumphead_charcoal)
me_integralpresspadandopendownturnedlongnozzle.materials.append(mat_fixedshaft_satinmetal)
me_integralpresspadandopendownturnedlongnozzle.update()

# ---- objects
ob_onefixedlongnozzlepumpbottle = bpy.data.objects.new('OneFixedLongNozzlePumpBottle', None)
ob_opaquefacetedbottleexteriorwithneck = bpy.data.objects.new('OpaqueFacetedBottleExteriorWithNeck', me_opaquefacetedbottleexteriorwithneck)
ob_separateneckseatedcapandshaftopening = bpy.data.objects.new('SeparateNeckSeatedCapAndShaftOpening', me_separateneckseatedcapandshaftopening)
ob_fixedslenderpumpshaft = bpy.data.objects.new('FixedSlenderPumpShaft', me_fixedslenderpumpshaft)
ob_integralpresspadandopendownturnedlongnozzle = bpy.data.objects.new('IntegralPressPadAndOpenDownturnedLongNozzle', me_integralpresspadandopendownturnedlongnozzle)

# ---- transforms, parenting, visibility, modifiers, constraints
ob_onefixedlongnozzlepumpbottle.location = (0.0, 0.0, 0.0)
ob_opaquefacetedbottleexteriorwithneck.parent = ob_onefixedlongnozzlepumpbottle
ob_opaquefacetedbottleexteriorwithneck.location = (0.0, 0.0, 0.0)
ob_separateneckseatedcapandshaftopening.parent = ob_onefixedlongnozzlepumpbottle
ob_separateneckseatedcapandshaftopening.location = (0.0, 0.0, 0.0)
ob_fixedslenderpumpshaft.parent = ob_onefixedlongnozzlepumpbottle
ob_fixedslenderpumpshaft.location = (0.0, 0.0, 0.0)
ob_integralpresspadandopendownturnedlongnozzle.parent = ob_onefixedlongnozzlepumpbottle
ob_integralpresspadandopendownturnedlongnozzle.location = (0.0, 0.0, 0.0)

# ---- collection membership
scene.collection.objects.link(ob_onefixedlongnozzlepumpbottle)
scene.collection.objects.link(ob_opaquefacetedbottleexteriorwithneck)
scene.collection.objects.link(ob_separateneckseatedcapandshaftopening)
scene.collection.objects.link(ob_fixedslenderpumpshaft)
scene.collection.objects.link(ob_integralpresspadandopendownturnedlongnozzle)

# ---- scene / render settings (as saved in the file)
scene.frame_start = 1; scene.frame_end = 250; scene.frame_set(1)
scene.render.engine = 'CYCLES'
scene.render.use_compositing = False
scene.cycles.use_denoising = False
scene.cycles.samples = 128
scene.cycles.use_adaptive_sampling = False
scene.cycles.seed = 17
bpy.context.view_layer.update()

# ---- added for rendering (the .blend has no active camera and no usable light): camera, sun
cam_auto = bpy.data.cameras.new('AutoCamera')
cam_auto.lens = 50.0
cam_auto.sensor_width = 36.0
cam_auto.clip_end = 1000.0
ob_auto_camera = bpy.data.objects.new('AutoCamera', cam_auto)
scene.collection.objects.link(ob_auto_camera)
ob_auto_camera.location = (0.225942, -0.271131, 0.288254)
ob_auto_camera.rotation_euler = (1.09748, -7.21219e-08, 0.694738)
scene.camera = ob_auto_camera
light_auto_sun = bpy.data.lights.new('AutoSun', 'SUN')
light_auto_sun.energy = 3.0
light_auto_sun.angle = 0.0523599
ob_auto_sun = bpy.data.objects.new('AutoSun', light_auto_sun)
scene.collection.objects.link(ob_auto_sun)
ob_auto_sun.rotation_euler = (0.872665, 0.174533, 0.523599)
bpy.context.view_layer.update()
